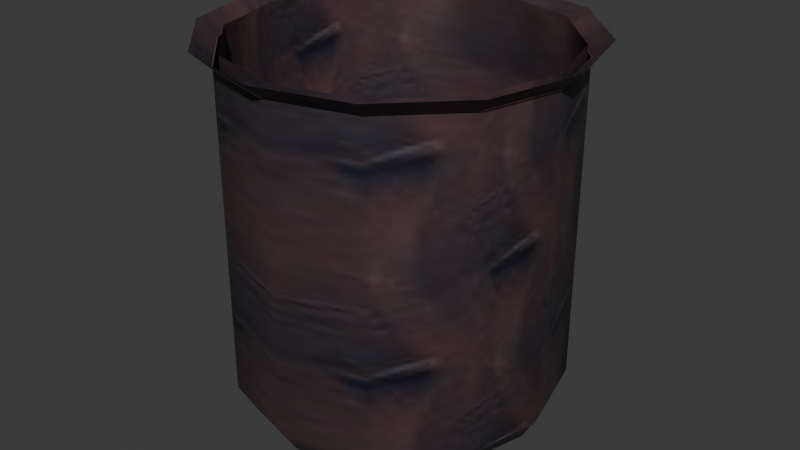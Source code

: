 # Source: pot.blend  (saved by Blender 4.1.24; exported with 4.5.12 LTS)
import bpy
from mathutils import Matrix  # noqa: F401  (used for matrix-valued properties, if any)

bpy.ops.wm.read_factory_settings(use_empty=True)
scene = bpy.context.scene
scene.name = 'Scene'

# ---- images (referenced by path relative to the original .blend; pixels are not part of the script)
import os
ASSET_DIR = os.environ.get("B2B_ASSET_DIR", "")  # directory of the original .blend (textures are referenced by path, not embedded)
HERE = os.path.dirname(os.path.abspath(__file__))  # packed textures are extracted next to this script under _unpacked/

def load_image(name, relpath, width, height, colorspace="sRGB"):
    """Load a texture the original file referenced (path relative to the .blend, or extracted next to this script)."""
    p = next((c for c in (os.path.join(HERE, relpath), os.path.join(ASSET_DIR, relpath)) if relpath and os.path.exists(c)), "")
    if p:
        img = bpy.data.images.load(p, check_existing=True)
        img.name = name
    else:  # same state as the original file: an image datablock whose file is absent (Cycles renders it pink)
        img = bpy.data.images.new(name, width, height)
        img.source = "FILE"
        img.filepath = "//" + (relpath or name)
    img.colorspace_settings.name = colorspace
    return img
img_pot_i = load_image('.\\pot.i', '_unpacked/pot.4ee9d4d4.jpg', 64, 64, 'sRGB')

# ---- materials (node trees are filled in below, after node groups)
mat_models_pot_pot_jpg = bpy.data.materials.new('models\\pot\\pot.jpg')
mat_models_pot_pot_jpg.use_backface_culling = True
mat_models_pot_pot_jpg.use_transparent_shadow = False
mat_models_pot_pot_jpg.specular_color = (0.0, 0.0, 0.0)

# ---- material node trees
mat_models_pot_pot_jpg.use_nodes = True; mat_models_pot_pot_jpg.node_tree.nodes.clear()
_N = mat_models_pot_pot_jpg.node_tree.nodes; _L = mat_models_pot_pot_jpg.node_tree.links
n0 = _N.new('ShaderNodeTexImage'); n0.name = 'Image Texture'; n0.location = (0, 0)
n0.image = img_pot_i
n1 = _N.new('ShaderNodeBsdfPrincipled'); n1.name = 'Principled BSDF'; n1.location = (290, 0)
n2 = _N.new('ShaderNodeOutputMaterial'); n2.name = 'Material Output'; n2.location = (580, 0)
_L.new(n0.outputs[0], n1.inputs[0])
_L.new(n1.outputs[0], n2.inputs[0])
n2.is_active_output = True

# ---- world
world_world = bpy.data.worlds.new('World'); scene.world = world_world
world_world.use_nodes = True; world_world.node_tree.nodes.clear()
_N = world_world.node_tree.nodes; _L = world_world.node_tree.links
n0 = _N.new('ShaderNodeOutputWorld'); n0.name = 'World Output'; n0.location = (300, 300)
n1 = _N.new('ShaderNodeBackground'); n1.name = 'Background'; n1.location = (10, 300)
n1.inputs[0].default_value = (0.05088, 0.05088, 0.05088, 1.0)
_L.new(n1.outputs[0], n0.inputs[0])
n0.is_active_output = True
world_world.color = (0.05088, 0.05088, 0.05088)
world_world.use_sun_shadow = False
world_world.sun_shadow_jitter_overblur = 0.0

# ---- meshes
me_pot_ms3d_m = bpy.data.meshes.new('pot.ms3d.m')
me_pot_ms3d_m.from_pydata([(0.0, 7.032, 0.07521), (3.516, 6.09, 0.07521), (0.0, 0.0, 0.07521), (0.0, 8.633, 1.095), (4.317, 7.477, 1.095), (0.0, 9.566, 2.729), (4.783, 8.284, 2.729), (0.0, 9.566, 21.27), (4.783, 8.284, 21.27), (6.09, 3.516, 0.07521), (7.477, 4.317, 1.095), (8.284, 4.783, 2.729), (8.284, 4.783, 21.27), (7.032, 0.0, 0.07521), (8.633, 0.0, 1.095), (9.566, 0.0, 2.729), (9.566, 0.0, 21.27), (6.09, -3.516, 0.07521), (7.477, -4.317, 1.095), (8.284, -4.783, 2.729), (8.284, -4.783, 21.27), (3.516, -6.09, 0.07521), (4.317, -7.477, 1.095), (4.783, -8.284, 2.729), (4.783, -8.284, 21.27), (0.0, -7.032, 0.07521), (0.0, -8.633, 1.095), (0.0, -9.566, 2.729), (0.0, -9.566, 21.27), (-3.516, -6.09, 0.07521), (-4.317, -7.477, 1.095), (-4.783, -8.284, 2.729), (-4.783, -8.284, 21.27), (-6.09, -3.516, 0.07521), (-7.477, -4.317, 1.095), (-8.284, -4.783, 2.729), (-8.284, -4.783, 21.27), (-7.032, 0.0, 0.07521), (-8.633, 0.0, 1.095), (-9.566, 0.0, 2.729), (-9.566, 0.0, 21.27), (-6.09, 3.516, 0.07521), (-7.477, 4.317, 1.095), (-8.284, 4.783, 2.729), (-8.284, 4.783, 21.27), (-3.516, 6.09, 0.07521), (-4.317, 7.477, 1.095), (-4.783, 8.284, 2.729), (-4.783, 8.284, 21.27), (-2.044e-07, 10.67, 22.18), (-5.336, 9.243, 22.18), (-2.044e-07, 9.632, 21.24), (-4.816, 8.341, 21.24), (-9.243, 5.336, 22.18), (-8.341, 4.816, 21.24), (-10.67, 0.0, 22.18), (-9.632, 0.0, 21.24), (-9.243, -5.336, 22.18), (-8.341, -4.816, 21.24), (-5.336, -9.243, 22.18), (-4.816, -8.341, 21.24), (-2.044e-07, -10.67, 22.18), (-2.044e-07, -9.632, 21.24), (5.336, -9.243, 22.18), (4.816, -8.341, 21.24), (9.243, -5.336, 22.18), (8.341, -4.816, 21.24), (10.67, 0.0, 22.18), (9.632, 0.0, 21.24), (9.243, 5.336, 22.18), (8.341, 4.816, 21.24), (5.336, 9.243, 22.18), (4.816, 8.341, 21.24), (0.04799, 9.342, 2.195), (0.04799, 9.342, 21.88), (4.696, 8.096, 2.195), (4.696, 8.096, 21.88), (8.099, 4.694, 2.195), (8.099, 4.694, 21.88), (9.344, 0.04545, 2.195), (9.344, 0.04545, 21.88), (8.099, -4.603, 2.195), (8.099, -4.603, 21.88), (4.696, -8.005, 2.195), (4.696, -8.005, 21.88), (0.04799, -9.251, 2.195), (0.04799, -9.251, 21.88), (-4.6, -8.005, 2.195), (-4.6, -8.005, 21.88), (-8.003, -4.603, 2.195), (-8.003, -4.603, 21.88), (-9.248, 0.04545, 2.195), (-9.248, 0.04545, 21.88), (-8.003, 4.694, 2.195), (-8.003, 4.694, 21.88), (-4.6, 8.096, 2.195), (-4.6, 8.096, 21.88), (0.04799, 0.04545, 2.195)], [], [(0, 1, 2), (0, 3, 1), (3, 4, 1), (3, 5, 6), (3, 6, 4), (5, 7, 6), (7, 8, 6), (1, 9, 2), (1, 4, 10), (1, 10, 9), (4, 6, 10), (6, 11, 10), (6, 8, 12), (6, 12, 11), (9, 13, 2), (9, 10, 13), (10, 14, 13), (10, 11, 15), (10, 15, 14), (11, 12, 15), (12, 16, 15), (13, 17, 2), (13, 14, 18), (13, 18, 17), (14, 15, 18), (15, 19, 18), (15, 16, 20), (15, 20, 19), (17, 21, 2), (17, 18, 21), (18, 22, 21), (18, 19, 23), (18, 23, 22), (19, 20, 23), (20, 24, 23), (21, 25, 2), (21, 22, 26), (21, 26, 25), (22, 23, 26), (23, 27, 26), (23, 24, 28), (23, 28, 27), (25, 29, 2), (25, 26, 29), (26, 30, 29), (26, 27, 31), (26, 31, 30), (27, 28, 31), (28, 32, 31), (29, 33, 2), (29, 30, 34), (29, 34, 33), (30, 31, 34), (31, 35, 34), (31, 32, 36), (31, 36, 35), (33, 37, 2), (33, 34, 37), (34, 38, 37), (34, 35, 39), (34, 39, 38), (35, 36, 39), (36, 40, 39), (37, 41, 2), (37, 38, 42), (37, 42, 41), (38, 39, 42), (39, 43, 42), (39, 40, 44), (39, 44, 43), (41, 45, 2), (41, 42, 45), (42, 46, 45), (42, 43, 47), (42, 47, 46), (43, 44, 47), (44, 48, 47), (45, 0, 2), (45, 46, 3), (45, 3, 0), (46, 47, 3), (47, 5, 3), (47, 48, 7), (47, 7, 5), (49, 51, 52), (49, 52, 50), (50, 52, 53), (52, 54, 53), (53, 54, 56), (53, 56, 55), (55, 56, 57), (56, 58, 57), (57, 58, 60), (57, 60, 59), (59, 60, 61), (60, 62, 61), (61, 62, 64), (61, 64, 63), (63, 64, 65), (64, 66, 65), (65, 66, 68), (65, 68, 67), (67, 68, 69), (68, 70, 69), (69, 70, 72), (69, 72, 71), (71, 72, 49), (72, 51, 49), (97, 75, 73), (76, 74, 73), (75, 76, 73), (97, 77, 75), (77, 76, 75), (77, 78, 76), (97, 79, 77), (80, 78, 77), (79, 80, 77), (97, 81, 79), (81, 80, 79), (81, 82, 80), (97, 83, 81), (84, 82, 81), (83, 84, 81), (97, 85, 83), (85, 84, 83), (85, 86, 84), (97, 87, 85), (88, 86, 85), (87, 88, 85), (97, 89, 87), (89, 88, 87), (89, 90, 88), (97, 91, 89), (92, 90, 89), (91, 92, 89), (97, 93, 91), (93, 92, 91), (93, 94, 92), (97, 95, 93), (96, 94, 93), (95, 96, 93), (97, 73, 95), (73, 96, 95), (73, 74, 96)])
me_pot_ms3d_m.polygons.foreach_set('use_smooth', [True] * 144)
_k = set([(7, 8), (7, 48), (8, 12), (12, 16), (16, 20), (20, 24), (24, 28), (28, 32), (32, 36), (36, 40), (40, 44), (44, 48), (49, 50), (49, 71), (50, 53), (51, 52), (51, 72), (52, 54), (53, 55), (54, 56), (55, 57), (56, 58), (57, 59), (58, 60), (59, 61), (60, 62), (61, 63), (62, 64), (63, 65), (64, 66), (65, 67), (66, 68), (67, 69), (68, 70), (69, 71), (70, 72), (73, 75), (73, 95), (74, 76), (74, 96), (75, 77), (76, 78), (77, 79), (78, 80), (79, 81), (80, 82), (81, 83), (82, 84), (83, 85), (84, 86), (85, 87), (86, 88), (87, 89), (88, 90), (89, 91), (90, 92), (91, 93), (92, 94), (93, 95), (94, 96)])
me_pot_ms3d_m.attributes.new('sharp_edge', 'BOOLEAN', 'EDGE').data.foreach_set('value', [ (min(e.vertices), max(e.vertices)) in _k for e in me_pot_ms3d_m.edges])
_uv = me_pot_ms3d_m.uv_layers.new(name='ms3d_uv_layer')
_uv.uv.foreach_set('vector', [0.5509, -0.6434, 0.4574, -0.6434, -0.1469, -0.6434, 0.5509, -0.6434, 0.7098, -0.5541, 0.4574, -0.6434, 0.7098, -0.5541, 0.595, -0.5541, 0.4574, -0.6434, 0.7098, -0.5541, 0.8024, -0.4111, 0.6752, -0.4111, 0.7098, -0.5541, 0.6752, -0.4111, 0.595, -0.5541, 0.8024, -0.4111, 0.8024, 1.212, 0.6752, -0.4111, 0.8024, 1.212, 0.6752, 1.212, 0.6752, -0.4111, 0.4574, -0.6434, 0.202, -0.6434, -0.1469, -0.6434, 0.4574, -0.6434, 0.595, -0.5541, 0.2814, -0.5541, 0.4574, -0.6434, 0.2814, -0.5541, 0.202, -0.6434, 0.595, -0.5541, 0.6752, -0.4111, 0.2814, -0.5541, 0.6752, -0.4111, 0.3277, -0.4111, 0.2814, -0.5541, 0.6752, -0.4111, 0.6752, 1.212, 0.3277, 1.212, 0.6752, -0.4111, 0.3277, 1.212, 0.3277, -0.4111, 0.202, -0.6434, -0.1469, -0.6434, -0.1469, -0.6434, 0.202, -0.6434, 0.2814, -0.5541, -0.1469, -0.6434, 0.2814, -0.5541, -0.1469, -0.5541, -0.1469, -0.6434, 0.2814, -0.5541, 0.3277, -0.4111, -0.1469, -0.4111, 0.2814, -0.5541, -0.1469, -0.4111, -0.1469, -0.5541, 0.3277, -0.4111, 0.3277, 1.212, -0.1469, -0.4111, 0.3277, 1.212, -0.1469, 1.212, -0.1469, -0.4111, -0.1469, -0.6434, -0.4959, -0.6434, -0.1469, -0.6434, -0.1469, -0.6434, -0.1469, -0.5541, -0.5753, -0.5541, -0.1469, -0.6434, -0.5753, -0.5541, -0.4959, -0.6434, -0.1469, -0.5541, -0.1469, -0.4111, -0.5753, -0.5541, -0.1469, -0.4111, -0.6216, -0.4111, -0.5753, -0.5541, -0.1469, -0.4111, -0.1469, 1.212, -0.6216, 1.212, -0.1469, -0.4111, -0.6216, 1.212, -0.6216, -0.4111, -0.4959, -0.6434, -0.7513, -0.6434, -0.1469, -0.6434, -0.4959, -0.6434, -0.5753, -0.5541, -0.7513, -0.6434, -0.5753, -0.5541, -0.8889, -0.5541, -0.7513, -0.6434, -0.5753, -0.5541, -0.6216, -0.4111, -0.9691, -0.4111, -0.5753, -0.5541, -0.9691, -0.4111, -0.8889, -0.5541, -0.6216, -0.4111, -0.6216, 1.212, -0.9691, -0.4111, -0.6216, 1.212, -0.9691, 1.212, -0.9691, -0.4111, -0.7513, -0.6434, -0.8448, -0.6434, -0.1469, -0.6434, -0.7513, -0.6434, -0.8889, -0.5541, -1.004, -0.5541, -0.7513, -0.6434, -1.004, -0.5541, -0.8448, -0.6434, -0.8889, -0.5541, -0.9691, -0.4111, -1.004, -0.5541, -0.9691, -0.4111, -1.096, -0.4111, -1.004, -0.5541, -0.9691, -0.4111, -0.9691, 1.212, -1.096, 1.212, -0.9691, -0.4111, -1.096, 1.212, -1.096, -0.4111, -0.8448, -0.6434, -0.7513, -0.6434, -0.1469, -0.6434, -0.8448, -0.6434, -1.004, -0.5541, -0.7513, -0.6434, -1.004, -0.5541, -0.8889, -0.5541, -0.7513, -0.6434, -1.004, -0.5541, -1.096, -0.4111, -0.9691, -0.4111, -1.004, -0.5541, -0.9691, -0.4111, -0.8889, -0.5541, -1.096, -0.4111, -1.096, 1.212, -0.9691, -0.4111, -1.096, 1.212, -0.9691, 1.212, -0.9691, -0.4111, -0.7513, -0.6434, -0.4959, -0.6434, -0.1469, -0.6434, -0.7513, -0.6434, -0.8889, -0.5541, -0.5753, -0.5541, -0.7513, -0.6434, -0.5753, -0.5541, -0.4959, -0.6434, -0.8889, -0.5541, -0.9691, -0.4111, -0.5753, -0.5541, -0.9691, -0.4111, -0.6216, -0.4111, -0.5753, -0.5541, -0.9691, -0.4111, -0.9691, 1.212, -0.6216, 1.212, -0.9691, -0.4111, -0.6216, 1.212, -0.6216, -0.4111, -0.4959, -0.6434, -0.1469, -0.6434, -0.1469, -0.6434, -0.4959, -0.6434, -0.5753, -0.5541, -0.1469, -0.6434, -0.5753, -0.5541, -0.1469, -0.5541, -0.1469, -0.6434, -0.5753, -0.5541, -0.6216, -0.4111, -0.1469, -0.4111, -0.5753, -0.5541, -0.1469, -0.4111, -0.1469, -0.5541, -0.6216, -0.4111, -0.6216, 1.212, -0.1469, -0.4111, -0.6216, 1.212, -0.1469, 1.212, -0.1469, -0.4111, -0.1469, -0.6434, 0.202, -0.6434, -0.1469, -0.6434, -0.1469, -0.6434, -0.1469, -0.5541, 0.2814, -0.5541, -0.1469, -0.6434, 0.2814, -0.5541, 0.202, -0.6434, -0.1469, -0.5541, -0.1469, -0.4111, 0.2814, -0.5541, -0.1469, -0.4111, 0.3277, -0.4111, 0.2814, -0.5541, -0.1469, -0.4111, -0.1469, 1.212, 0.3277, 1.212, -0.1469, -0.4111, 0.3277, 1.212, 0.3277, -0.4111, 0.202, -0.6434, 0.4574, -0.6434, -0.1469, -0.6434, 0.202, -0.6434, 0.2814, -0.5541, 0.4574, -0.6434, 0.2814, -0.5541, 0.595, -0.5541, 0.4574, -0.6434, 0.2814, -0.5541, 0.3277, -0.4111, 0.6752, -0.4111, 0.2814, -0.5541, 0.6752, -0.4111, 0.595, -0.5541, 0.3277, -0.4111, 0.3277, 1.212, 0.6752, -0.4111, 0.3277, 1.212, 0.6752, 1.212, 0.6752, -0.4111, 0.4574, -0.6434, 0.5509, -0.6434, -0.1469, -0.6434, 0.4574, -0.6434, 0.595, -0.5541, 0.7098, -0.5541, 0.4574, -0.6434, 0.7098, -0.5541, 0.5509, -0.6434, 0.595, -0.5541, 0.6752, -0.4111, 0.7098, -0.5541, 0.6752, -0.4111, 0.8024, -0.4111, 0.7098, -0.5541, 0.6752, -0.4111, 0.6752, 1.212, 0.8024, 1.212, 0.6752, -0.4111, 0.8024, 1.212, 0.8024, -0.4111, 0.9122, 1.291, 0.8089, 1.21, 0.6808, 1.21, 0.9122, 1.291, 0.6808, 1.21, 0.7703, 1.291, 0.7703, 1.291, 0.6808, 1.21, 0.3826, 1.291, 0.6808, 1.21, 0.331, 1.21, 0.3826, 1.291, 0.3826, 1.291, 0.331, 1.21, -0.1469, 1.21, 0.3826, 1.291, -0.1469, 1.21, -0.1469, 1.291, -0.1469, 1.291, -0.1469, 1.21, -0.6765, 1.291, -0.1469, 1.21, -0.6249, 1.21, -0.6765, 1.291, -0.6765, 1.291, -0.6249, 1.21, -0.9747, 1.21, -0.6765, 1.291, -0.9747, 1.21, -1.064, 1.291, -1.064, 1.291, -0.9747, 1.21, -1.206, 1.291, -0.9747, 1.21, -1.103, 1.21, -1.206, 1.291, -1.206, 1.291, -1.103, 1.21, -0.9747, 1.21, -1.206, 1.291, -0.9747, 1.21, -1.064, 1.291, -1.064, 1.291, -0.9747, 1.21, -0.6765, 1.291, -0.9747, 1.21, -0.6249, 1.21, -0.6765, 1.291, -0.6765, 1.291, -0.6249, 1.21, -0.1469, 1.21, -0.6765, 1.291, -0.1469, 1.21, -0.1469, 1.291, -0.1469, 1.291, -0.1469, 1.21, 0.3826, 1.291, -0.1469, 1.21, 0.331, 1.21, 0.3826, 1.291, 0.3826, 1.291, 0.331, 1.21, 0.6808, 1.21, 0.3826, 1.291, 0.6808, 1.21, 0.7703, 1.291, 0.7703, 1.291, 0.6808, 1.21, 0.9122, 1.291, 0.6808, 1.21, 0.8089, 1.21, 0.9122, 1.291, -0.1424, -0.4578, 0.6565, -0.4578, 0.7801, -0.4578, 0.6565, 1.265, 0.7801, 1.265, 0.7801, -0.4578, 0.6565, -0.4578, 0.6565, 1.265, 0.7801, -0.4578, -0.1424, -0.4578, 0.3188, -0.4578, 0.6565, -0.4578, 0.3188, -0.4578, 0.6565, 1.265, 0.6565, -0.4578, 0.3188, -0.4578, 0.3188, 1.265, 0.6565, 1.265, -0.1424, -0.4578, -0.1424, -0.4578, 0.3188, -0.4578, -0.1424, 1.265, 0.3188, 1.265, 0.3188, -0.4578, -0.1424, -0.4578, -0.1424, 1.265, 0.3188, -0.4578, -0.1424, -0.4578, -0.6037, -0.4578, -0.1424, -0.4578, -0.6037, -0.4578, -0.1424, 1.265, -0.1424, -0.4578, -0.6037, -0.4578, -0.6037, 1.265, -0.1424, 1.265, -0.1424, -0.4578, -0.9414, -0.4578, -0.6037, -0.4578, -0.9414, 1.265, -0.6037, 1.265, -0.6037, -0.4578, -0.9414, -0.4578, -0.9414, 1.265, -0.6037, -0.4578, -0.1424, -0.4578, -1.065, -0.4578, -0.9414, -0.4578, -1.065, -0.4578, -0.9414, 1.265, -0.9414, -0.4578, -1.065, -0.4578, -1.065, 1.265, -0.9414, 1.265, -0.1424, -0.4578, -0.9414, -0.4578, -1.065, -0.4578, -0.9414, 1.265, -1.065, 1.265, -1.065, -0.4578, -0.9414, -0.4578, -0.9414, 1.265, -1.065, -0.4578, -0.1424, -0.4578, -0.6037, -0.4578, -0.9414, -0.4578, -0.6037, -0.4578, -0.9414, 1.265, -0.9414, -0.4578, -0.6037, -0.4578, -0.6037, 1.265, -0.9414, 1.265, -0.1424, -0.4578, -0.1424, -0.4578, -0.6037, -0.4578, -0.1424, 1.265, -0.6037, 1.265, -0.6037, -0.4578, -0.1424, -0.4578, -0.1424, 1.265, -0.6037, -0.4578, -0.1424, -0.4578, 0.3188, -0.4578, -0.1424, -0.4578, 0.3188, -0.4578, -0.1424, 1.265, -0.1424, -0.4578, 0.3188, -0.4578, 0.3188, 1.265, -0.1424, 1.265, -0.1424, -0.4578, 0.6565, -0.4578, 0.3188, -0.4578, 0.6565, 1.265, 0.3188, 1.265, 0.3188, -0.4578, 0.6565, -0.4578, 0.6565, 1.265, 0.3188, -0.4578, -0.1424, -0.4578, 0.7801, -0.4578, 0.6565, -0.4578, 0.7801, -0.4578, 0.6565, 1.265, 0.6565, -0.4578, 0.7801, -0.4578, 0.7801, 1.265, 0.6565, 1.265])
me_pot_ms3d_m.materials.append(mat_models_pot_pot_jpg)
me_pot_ms3d_m.update()

# ---- objects
ob_pot_ms3d_mo = bpy.data.objects.new('pot.ms3d.mo', me_pot_ms3d_m)
ob_pot_ms3d_eo = bpy.data.objects.new('pot.ms3d.eo', None)

# ---- transforms, parenting, visibility, modifiers, constraints
ob_pot_ms3d_mo.parent = ob_pot_ms3d_eo
ob_pot_ms3d_mo.location = (0.0, 0.0, 0.0)
_m = ob_pot_ms3d_mo.modifiers.new('ms3d_smoothing_groups', 'EDGE_SPLIT')
_m.use_edge_angle = False
ob_pot_ms3d_eo.location = (0.0, 0.0, 0.0)

# ---- collection membership
scene.collection.objects.link(ob_pot_ms3d_mo)
scene.collection.objects.link(ob_pot_ms3d_eo)

# ---- scene / render settings (as saved in the file)
scene.frame_start = 1; scene.frame_end = 30; scene.frame_set(24)
scene.render.engine = 'BLENDER_EEVEE_NEXT'
scene.cycles.sampling_pattern = 'TABULATED_SOBOL'
scene.eevee.ray_tracing_options.trace_max_roughness = 0.0
bpy.context.view_layer.update()

# ---- added for rendering (the .blend has no active camera and no usable light): camera, sun
cam_auto = bpy.data.cameras.new('AutoCamera')
cam_auto.lens = 50.0
cam_auto.sensor_width = 36.0
cam_auto.clip_end = 1000.0
ob_auto_camera = bpy.data.objects.new('AutoCamera', cam_auto)
scene.collection.objects.link(ob_auto_camera)
ob_auto_camera.location = (34.6162, -41.5395, 38.8203)
ob_auto_camera.rotation_euler = (1.09748, -7.21219e-08, 0.694738)
scene.camera = ob_auto_camera
light_auto_sun = bpy.data.lights.new('AutoSun', 'SUN')
light_auto_sun.energy = 3.0
light_auto_sun.angle = 0.0523599
ob_auto_sun = bpy.data.objects.new('AutoSun', light_auto_sun)
scene.collection.objects.link(ob_auto_sun)
ob_auto_sun.rotation_euler = (0.872665, 0.174533, 0.523599)
bpy.context.view_layer.update()
